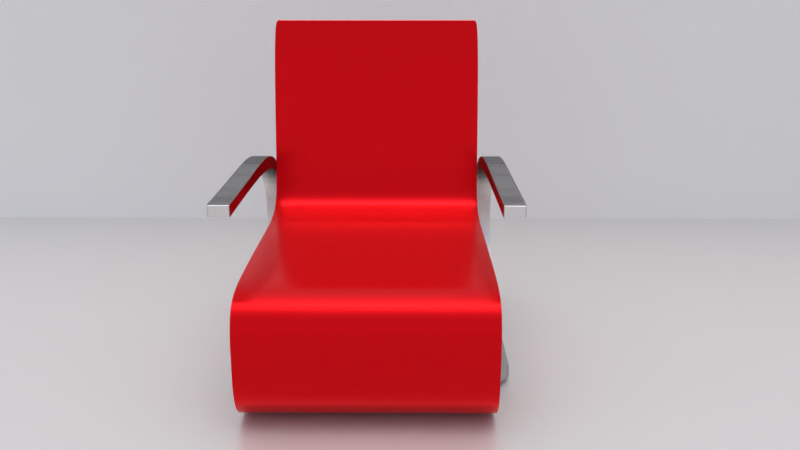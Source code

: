 # Source: chair.blend  (saved by Blender 2.79.0; exported with 4.5.12 LTS)
import bpy
from mathutils import Matrix  # noqa: F401  (used for matrix-valued properties, if any)

bpy.ops.wm.read_factory_settings(use_empty=True)
scene = bpy.context.scene
scene.name = 'Scene'

# ---- collections
col_collection_1 = bpy.data.collections.new('Collection 1'); scene.collection.children.link(col_collection_1)

# ---- materials (node trees are filled in below, after node groups)
mat_bmd_brushedsteel_0011 = bpy.data.materials.new('BMD_BrushedSteel_0011')
mat_bmd_brushedsteel_0011.alpha_threshold = 0.0
mat_bmd_brushedsteel_0011.diffuse_color = (0.4, 0.4, 0.4, 1.0)
mat_bmd_brushedsteel_0011.roughness = 0.5
mat_floor = bpy.data.materials.new('floor')
mat_floor.alpha_threshold = 0.0
mat_floor.roughness = 0.5
mat_material = bpy.data.materials.new('Material')
mat_material.alpha_threshold = 0.0
mat_material.roughness = 0.5
mat_material.line_color = (0.0, 0.0, 0.0, 1.0)
mat_line = bpy.data.materials.new('line')
mat_line.alpha_threshold = 0.0
mat_line.roughness = 0.5

# ---- node groups
ng_bmd_steelshader = bpy.data.node_groups.new('BMD_SteelShader', 'ShaderNodeTree')
_s = ng_bmd_steelshader.interface.new_socket(name='Shader', in_out='OUTPUT', socket_type='NodeSocketShader')
_s = ng_bmd_steelshader.interface.new_socket(name='Color', in_out='INPUT', socket_type='NodeSocketColor')
_s.default_value = (0.8, 0.8, 0.8, 1.0)
_s = ng_bmd_steelshader.interface.new_socket(name='Blend', in_out='INPUT', socket_type='NodeSocketFloat')
_s.default_value = 0.5
_s.min_value = 0.0
_s.max_value = 1.0
_s = ng_bmd_steelshader.interface.new_socket(name='Roughness', in_out='INPUT', socket_type='NodeSocketFloat')
_s.subtype = 'FACTOR'
_s.default_value = 0.2
_s.min_value = 0.0
_s.max_value = 1.0
_s = ng_bmd_steelshader.interface.new_socket(name='Anisotropy', in_out='INPUT', socket_type='NodeSocketFloat')
_s.subtype = 'FACTOR'
_s.default_value = 0.5
_s.min_value = 0.0
_s.max_value = 1.0
_s = ng_bmd_steelshader.interface.new_socket(name='Normal', in_out='INPUT', socket_type='NodeSocketVector')
_s.min_value = -1.0
_s.max_value = 1.0
_s.hide_value = True
_s = ng_bmd_steelshader.interface.new_socket(name='Tangent', in_out='INPUT', socket_type='NodeSocketVector')
_s.min_value = -1.0
_s.max_value = 1.0
_s.hide_value = True
_N = ng_bmd_steelshader.nodes; _L = ng_bmd_steelshader.links
n0 = _N.new('ShaderNodeBsdfAnisotropic'); n0.name = 'Anisotropic BSDF'; n0.location = (257, -131)
n0.distribution = 'BECKMANN'
n0.inputs[2].default_value = 0.5
n0.inputs[3].default_value = 0.5
n1 = _N.new('ShaderNodeBsdfAnisotropic'); n1.name = 'Glossy BSDF'; n1.location = (272, 126)
n1.distribution = 'BECKMANN'
n2 = _N.new('ShaderNodeMix'); n2.name = 'Mix'; n2.location = (35, 78)
n2.data_type = 'RGBA'
n3 = _N.new('ShaderNodeMixShader'); n3.name = 'Mix Shader'; n3.location = (485, 3)
n4 = _N.new('NodeGroupOutput'); n4.name = 'Group Output'; n4.location = (685, 0)
n5 = _N.new('NodeGroupInput'); n5.name = 'Group Input'; n5.location = (-750, -114)
n6 = _N.new('ShaderNodeValToRGB'); n6.name = 'ColorRamp'; n6.location = (-284, 191)
while len(n6.color_ramp.elements) > 1: n6.color_ramp.elements.remove(n6.color_ramp.elements[-1])
n6.color_ramp.elements[0].position = 0.0; n6.color_ramp.elements[0].color = (1.0, 1.0, 1.0, 1.0)
_e = n6.color_ramp.elements.new(1.0); _e.color = (0.0, 0.0, 0.0, 1.0)
n7 = _N.new('ShaderNodeLayerWeight'); n7.name = 'Layer Weight'; n7.location = (-485, 56)
n8 = _N.new('ShaderNodeMath'); n8.name = 'Math'; n8.location = (0, 0)
n8.operation = 'POWER'
n9 = _N.new('ShaderNodeMath'); n9.name = 'Math.001'; n9.location = (0, 0)
n9.operation = 'POWER'
_L.new(n0.outputs[0], n3.inputs[2])
_L.new(n1.outputs[0], n3.inputs[1])
_L.new(n3.outputs[0], n4.inputs[0])
_L.new(n7.outputs[1], n6.inputs[0])
_L.new(n2.outputs[2], n1.inputs[0])
_L.new(n6.outputs[0], n2.inputs[7])
_L.new(n5.outputs[0], n2.inputs[6])
_L.new(n2.outputs[2], n0.inputs[0])
_L.new(n5.outputs[1], n7.inputs[0])
_L.new(n5.outputs[3], n3.inputs[0])
_L.new(n5.outputs[4], n0.inputs[4])
_L.new(n5.outputs[4], n1.inputs[4])
_L.new(n5.outputs[4], n7.inputs[1])
_L.new(n5.outputs[5], n0.inputs[5])
_L.new(n5.outputs[2], n8.inputs[0])
_L.new(n8.outputs[0], n0.inputs[1])
_L.new(n5.outputs[2], n9.inputs[0])
_L.new(n9.outputs[0], n1.inputs[1])
n4.is_active_output = True
ng_bmd_brushedtexture = bpy.data.node_groups.new('BMD_BrushedTexture', 'ShaderNodeTree')
_s = ng_bmd_brushedtexture.interface.new_socket(name='Color', in_out='OUTPUT', socket_type='NodeSocketColor')
_s.default_value = (0.0, 0.0, 0.0, 0.0)
_s = ng_bmd_brushedtexture.interface.new_socket(name='Scale', in_out='INPUT', socket_type='NodeSocketFloat')
_s.default_value = 100.0
_s.min_value = -1000.0
_s.max_value = 1000.0
_s = ng_bmd_brushedtexture.interface.new_socket(name='Detail', in_out='INPUT', socket_type='NodeSocketFloat')
_s.default_value = 2.0
_s.min_value = 0.0
_s.max_value = 16.0
_s = ng_bmd_brushedtexture.interface.new_socket(name='Distortion', in_out='INPUT', socket_type='NodeSocketFloat')
_s.min_value = -1000.0
_s.max_value = 1000.0
_N = ng_bmd_brushedtexture.nodes; _L = ng_bmd_brushedtexture.links
n0 = _N.new('NodeFrame'); n0.name = 'Top/Side Mix Factor'; n0.location = (-214, 533)
n0.label = 'Top/Side Mix Factor'
n0.width = 812
n1 = _N.new('NodeFrame'); n1.name = 'Top Texture'; n1.location = (-220, -110)
n1.label = 'Top Texture'
n1.width = 810
n2 = _N.new('NodeFrame'); n2.name = 'Side Texture'; n2.location = (-220, -527)
n2.label = 'Side Texture'
n2.width = 805
n3 = _N.new('NodeGroupOutput'); n3.name = 'Group Output'; n3.location = (1027, -56)
n4 = _N.new('ShaderNodeMix'); n4.name = 'Mix.001'; n4.location = (777, -29)
n4.data_type = 'RGBA'
n5 = _N.new('ShaderNodeMapping'); n5.name = 'Mapping.003'; n5.location = (33, -30)
n5.vector_type = 'NORMAL'
n5.inputs[2].default_value = (0.0, -1.571, 0.0)
n6 = _N.new('ShaderNodeMapping'); n6.name = 'Mapping.002'; n6.location = (30, -311)
n6.vector_type = 'NORMAL'
n6.inputs[2].default_value = (0.0, 1.571, 0.0)
n7 = _N.new('ShaderNodeTexGradient'); n7.name = 'Gradient Texture.001'; n7.location = (423, -54)
n7.gradient_type = 'QUADRATIC'
n8 = _N.new('ShaderNodeTexGradient'); n8.name = 'Gradient Texture'; n8.location = (414, -391)
n8.gradient_type = 'QUADRATIC'
n9 = _N.new('ShaderNodeMix'); n9.name = 'Mix.002'; n9.location = (642, -197)
n9.data_type = 'RGBA'
n9.blend_type = 'ADD'
n9.inputs[0].default_value = 1.0
n10 = _N.new('ShaderNodeTexNoise'); n10.name = 'Noise Texture'; n10.location = (640, -47)
n11 = _N.new('ShaderNodeMath'); n11.name = 'Math'; n11.location = (381, -205)
n11.operation = 'MULTIPLY'
n11.inputs[1].default_value = 10.0
n12 = _N.new('ShaderNodeMapping'); n12.name = 'Mapping'; n12.location = (30, -30)
n12.inputs[3].default_value = (0.1, 0.1, 100.0)
n13 = _N.new('ShaderNodeTexNoise'); n13.name = 'Noise Texture.001'; n13.location = (635, -30)
n14 = _N.new('ShaderNodeMapping'); n14.name = 'Mapping.001'; n14.location = (30, -50)
n14.inputs[3].default_value = (0.1, 0.1, 100.0)
n15 = _N.new('ShaderNodeTexCoord'); n15.name = 'Texture Coordinate'; n15.location = (-505, -589)
n16 = _N.new('NodeGroupInput'); n16.name = 'Group Input'; n16.location = (-522, -224)
n17 = _N.new('ShaderNodeNewGeometry'); n17.name = 'Geometry'; n17.location = (-515, 145)
n5.parent = n0
n6.parent = n0
n7.parent = n0
n8.parent = n0
n9.parent = n0
n10.parent = n1
n11.parent = n1
n12.parent = n1
n13.parent = n2
n14.parent = n2
_L.new(n17.outputs[1], n12.inputs[0])
_L.new(n12.outputs[0], n10.inputs[0])
_L.new(n14.outputs[0], n13.inputs[0])
_L.new(n15.outputs[0], n14.inputs[0])
_L.new(n10.outputs[0], n4.inputs[7])
_L.new(n4.outputs[2], n3.inputs[0])
_L.new(n6.outputs[0], n8.inputs[0])
_L.new(n17.outputs[1], n6.inputs[0])
_L.new(n13.outputs[0], n4.inputs[6])
_L.new(n17.outputs[1], n5.inputs[0])
_L.new(n5.outputs[0], n7.inputs[0])
_L.new(n8.outputs[1], n9.inputs[7])
_L.new(n7.outputs[1], n9.inputs[6])
_L.new(n9.outputs[2], n4.inputs[0])
_L.new(n16.outputs[0], n13.inputs[2])
_L.new(n16.outputs[0], n11.inputs[0])
_L.new(n11.outputs[0], n10.inputs[2])
_L.new(n16.outputs[1], n10.inputs[3])
_L.new(n16.outputs[1], n13.inputs[3])
_L.new(n16.outputs[2], n10.inputs[8])
_L.new(n16.outputs[2], n13.inputs[8])
n3.is_active_output = True

# ---- material node trees
mat_bmd_brushedsteel_0011.use_nodes = True; mat_bmd_brushedsteel_0011.node_tree.nodes.clear()
_N = mat_bmd_brushedsteel_0011.node_tree.nodes; _L = mat_bmd_brushedsteel_0011.node_tree.links
n0 = _N.new('ShaderNodeGroup'); n0.name = 'Group'; n0.location = (62, 181)
n0.node_tree = ng_bmd_steelshader
n0.inputs[1].default_value = 0.5
n0.inputs[3].default_value = 0.0
n0.inputs[5].default_value = (0.0, 0.0, 0.0)
n1 = _N.new('ShaderNodeMath'); n1.name = 'Math'; n1.location = (-119, 83)
n1.operation = 'MULTIPLY'
n1.inputs[1].default_value = 0.2
n2 = _N.new('ShaderNodeBump'); n2.name = 'Bump'; n2.location = (-122, -71)
n2.inputs[0].default_value = 0.15
n2.inputs[1].default_value = 0.1
n2.inputs[2].default_value = 1.0
n3 = _N.new('ShaderNodeGroup'); n3.name = 'Group.001'; n3.location = (-300, 131)
n3.node_tree = ng_bmd_brushedtexture
n3.inputs[0].default_value = 100.0
n3.inputs[1].default_value = 2.0
n3.inputs[2].default_value = 0.0
n4 = _N.new('ShaderNodeOutputMaterial'); n4.name = 'Material Output'; n4.location = (368, 109)
_L.new(n3.outputs[0], n2.inputs[3])
_L.new(n0.outputs[0], n4.inputs[0])
_L.new(n2.outputs[0], n0.inputs[4])
_L.new(n1.outputs[0], n0.inputs[2])
_L.new(n3.outputs[0], n1.inputs[0])
_L.new(n3.outputs[0], n0.inputs[0])
n4.is_active_output = True
mat_floor.use_nodes = True; mat_floor.node_tree.nodes.clear()
_N = mat_floor.node_tree.nodes; _L = mat_floor.node_tree.links
n0 = _N.new('ShaderNodeOutputMaterial'); n0.name = 'Material Output'; n0.location = (460, 300)
n1 = _N.new('ShaderNodeMixShader'); n1.name = 'Mix Shader'; n1.location = (240, 358)
n2 = _N.new('ShaderNodeBsdfDiffuse'); n2.name = 'Diffuse BSDF'; n2.location = (-143, 363)
n2.inputs[0].default_value = (0.756, 0.756, 0.756, 1.0)
n3 = _N.new('ShaderNodeBsdfAnisotropic'); n3.name = 'Glossy BSDF'; n3.location = (-133, 206)
n3.distribution = 'GGX'
n3.inputs[0].default_value = (0.6334, 0.6334, 0.6334, 1.0)
n3.inputs[1].default_value = 0.3873
_L.new(n2.outputs[0], n1.inputs[1])
_L.new(n1.outputs[0], n0.inputs[0])
_L.new(n3.outputs[0], n1.inputs[2])
n0.is_active_output = True
mat_material.use_nodes = True; mat_material.node_tree.nodes.clear()
_N = mat_material.node_tree.nodes; _L = mat_material.node_tree.links
n0 = _N.new('ShaderNodeOutputMaterial'); n0.name = 'Material Output'; n0.location = (670, 364)
n1 = _N.new('ShaderNodeBsdfToon'); n1.name = 'Toon BSDF'; n1.location = (197, 249)
n1.inputs[0].default_value = (0.8, 0.001386, 0.0, 1.0)
n1.inputs[1].default_value = 0.2
n1.inputs[2].default_value = 1.0
n2 = _N.new('ShaderNodeBsdfPrincipled'); n2.name = 'Principled BSDF'; n2.location = (-156, 394)
n2.width = 241
n2.subsurface_method = 'BURLEY'
n2.inputs[0].default_value = (0.8, 0.0, 0.006874, 1.0)
n2.inputs[1].default_value = 0.5
n2.inputs[2].default_value = 0.2
n2.inputs[3].default_value = 1.45
n2.inputs[9].default_value = (1.0, 1.0, 1.0)
n2.inputs[13].default_value = 0.1833
n2.inputs[15].default_value = 0.3
n2.inputs[18].default_value = 0.1
n2.inputs[24].default_value = 0.04
n3 = _N.new('ShaderNodeMixShader'); n3.name = 'Mix Shader'; n3.location = (387, 352)
n3.inputs[0].default_value = 0.3
_L.new(n2.outputs[0], n3.inputs[1])
_L.new(n1.outputs[0], n3.inputs[2])
_L.new(n3.outputs[0], n0.inputs[0])
n0.is_active_output = True
mat_line.use_nodes = True; mat_line.node_tree.nodes.clear()
_N = mat_line.node_tree.nodes; _L = mat_line.node_tree.links
n0 = _N.new('ShaderNodeOutputMaterial'); n0.name = 'Material Output'; n0.location = (300, 300)
n1 = _N.new('ShaderNodeBsdfDiffuse'); n1.name = 'Diffuse BSDF'; n1.location = (10, 300)
_L.new(n1.outputs[0], n0.inputs[0])
n0.is_active_output = True

# ---- world
world_world = bpy.data.worlds.new('World'); scene.world = world_world
world_world.use_nodes = True; world_world.node_tree.nodes.clear()
_N = world_world.node_tree.nodes; _L = world_world.node_tree.links
n0 = _N.new('ShaderNodeOutputWorld'); n0.name = 'World Output'; n0.location = (300, 300)
n1 = _N.new('ShaderNodeBackground'); n1.name = 'Background'; n1.location = (10, 300)
n1.inputs[1].default_value = 5.0
n2 = _N.new('ShaderNodeTexSky'); n2.name = 'Sky Texture'; n2.location = (-190, 300)
n2.sky_type = 'HOSEK_WILKIE'
n2.turbidity = 10.0
n2.ground_albedo = 0.333
n2.sun_elevation = 1.571
_L.new(n1.outputs[0], n0.inputs[0])
_L.new(n2.outputs[0], n1.inputs[0])
n0.is_active_output = True
world_world.color = (0.05088, 0.05088, 0.05088)
world_world.use_sun_shadow = False
world_world.sun_shadow_jitter_overblur = 0.0
world_world.cycles.sampling_method = 'MANUAL'

# ---- cameras
cam_camera = bpy.data.cameras.new('Camera')
cam_camera.clip_end = 100.0
cam_camera.lens = 35.0
cam_camera.sensor_width = 32.0
cam_camera.sensor_height = 18.0
cam_camera.ortho_scale = 7.314
cam_camera.dof.focus_distance = 0.0

# ---- meshes
me_plane_002 = bpy.data.meshes.new('Plane.002')
me_plane_002.from_pydata([(-1.0, -1.0, 0.0), (1.0, -1.0, 0.0), (-1.0, 1.0, 0.0), (1.0, 1.0, 0.0)], [], [(0, 1, 3, 2)])
me_plane_002.use_remesh_preserve_volume = False
me_plane_002.use_remesh_preserve_attributes = False
me_plane_002.use_mirror_vertex_groups = False
me_plane_002.update()
me_plane_001 = bpy.data.meshes.new('Plane.001')
me_plane_001.from_pydata([(-1.0, -1.0, 0.0), (1.0, -1.0, 0.0), (-1.0, 1.0, 0.0), (1.0, 1.0, 0.0)], [], [(0, 1, 3, 2)])
me_plane_001.use_remesh_preserve_volume = False
me_plane_001.use_remesh_preserve_attributes = False
me_plane_001.use_mirror_vertex_groups = False
me_plane_001.update()
me_cube_002 = bpy.data.meshes.new('Cube.002')
me_cube_002.from_pydata([(-1.149, -2.391, -15.45), (-1.149, -2.391, -13.33), (-1.149, 1.756, -15.45), (-1.149, 1.756, -13.33), (-0.7022, 1.756, -15.45), (-0.7022, 1.756, -13.45), (-0.7022, -2.391, -15.45), (-0.7022, -2.391, -13.45), (-1.983, -2.391, -11.69), (-1.789, -2.391, -10.35), (-1.983, 1.756, -11.69), (-1.789, 1.756, -10.35), (-2.619, -2.391, -0.5249), (-2.342, -2.391, -0.7363), (-2.619, 1.756, -0.5249), (-2.342, 1.756, -0.7363), (-2.509, -2.391, 11.59), (-2.361, -2.391, 10.71), (-2.509, 1.756, 11.59), (-2.361, 1.756, 10.71), (-1.531, -2.391, 21.4), (-1.517, -2.391, 18.24), (-1.531, 1.756, 21.4), (-1.517, 1.756, 18.24), (0.1789, -2.391, 20.9), (0.1208, -2.391, 19.03), (0.1789, 1.756, 20.9), (0.1208, 1.756, 19.03), (1.669, -1.873, 20.77), (1.674, -1.873, 19.15), (1.669, 1.238, 20.77), (1.674, 1.238, 19.15), (-1.149, -2.391, -15.45), (-1.149, -2.391, -13.33), (0.5602, 1.756, -13.61), (0.5602, 1.756, -15.07), (-0.7022, -2.391, -13.45), (-0.7022, -2.391, -15.45), (-1.983, -2.391, -11.69), (-1.789, -2.391, -10.35), (-2.619, -2.391, -0.5249), (-2.342, -2.391, -0.7363), (-2.509, -2.391, 11.59), (-2.361, -2.391, 10.71), (-1.531, -2.391, 21.4), (-1.517, -2.391, 18.24), (0.1789, -2.391, 20.9), (0.1208, -2.391, 19.03), (1.669, -1.873, 20.77), (1.674, -1.873, 19.15), (-1.149, 1.756, -13.33), (0.5602, 1.756, -13.45), (-1.789, 1.756, -10.35), (-2.342, 1.756, -0.7363), (-2.361, 1.756, 10.71), (-1.517, 1.756, 18.24), (0.1208, 1.756, 19.03), (1.674, 1.238, 19.15), (-1.149, 1.756, -15.45), (0.5602, -2.391, -13.45), (-0.7022, 1.756, -13.45), (-0.7022, 1.756, -15.45), (-1.983, 1.756, -11.69), (-2.619, 1.756, -0.5249), (-2.509, 1.756, 11.59), (-1.531, 1.756, 21.4), (0.1789, 1.756, 20.9), (1.669, 1.238, 20.77), (1.671, 1.756, 18.97), (1.671, -2.391, 18.97), (1.666, -2.391, 20.97), (1.666, 1.756, 20.97), (1.666, -2.391, 20.97), (1.671, -2.391, 18.97), (1.666, 1.756, 20.97), (1.671, 1.756, 18.97), (-1.149, -2.391, -15.07), (-1.149, 1.756, -15.07), (0.5602, -2.391, -15.45), (0.5602, 1.756, -13.45), (-0.7022, -2.391, -15.07), (-0.7022, 1.756, -15.07), (-1.959, -2.391, -11.43), (-1.959, 1.756, -11.43), (-2.588, -2.391, -0.5658), (-2.588, 1.756, -0.5658), (-2.48, -2.391, 11.42), (-2.48, 1.756, 11.42), (-1.528, -2.391, 21.01), (-1.528, 1.756, 21.01), (0.1676, -2.391, 20.54), (0.1676, 1.756, 20.54), (1.67, -1.873, 20.45), (1.67, 1.238, 20.45), (1.67, -1.873, 20.45), (0.5602, -2.391, -13.61), (0.5602, -2.391, -15.07), (1.67, 1.238, 20.45), (1.667, -2.391, 20.58), (1.667, 1.756, 20.58), (-1.149, -2.391, -13.49), (-1.798, -2.391, -10.46), (-2.355, -2.391, -0.7193), (-2.373, -2.391, 10.78), (-1.518, -2.391, 18.4), (0.1254, -2.391, 19.18), (1.674, -1.873, 19.28), (1.67, 1.756, 19.13), (-1.149, 1.756, -13.49), (0.5602, 1.756, -15.45), (0.5602, -2.391, -15.45), (-0.7022, -2.391, -13.61), (-0.7022, 1.756, -13.61), (-1.798, 1.756, -10.46), (-2.355, 1.756, -0.7193), (-2.373, 1.756, 10.78), (-1.518, 1.756, 18.4), (0.1254, 1.756, 19.18), (1.674, 1.238, 19.28), (1.674, -1.873, 19.28), (0.5602, -2.391, -13.45), (0.5602, 1.756, -15.45), (1.674, 1.238, 19.28), (1.67, -2.391, 19.13), (1.031, -2.624, -13.45), (0.7875, -2.391, -15.45), (1.031, -2.624, -15.45), (0.7875, -2.391, -13.45), (0.7875, -2.391, -13.45), (0.7875, -2.391, -15.45), (1.031, -2.624, -15.45), (1.031, -2.624, -13.45), (0.7875, -2.391, -15.07), (1.031, -2.624, -15.07), (0.7875, -2.391, -13.61), (1.031, -2.624, -13.61), (1.627, -2.391, 18.97), (1.624, 1.756, 20.96), (1.627, 1.756, 18.97), (1.624, -2.391, 20.96), (1.624, -2.391, 20.96), (1.627, -2.391, 18.97), (1.624, 1.756, 20.96), (1.627, 1.756, 18.97), (1.625, 1.756, 20.58), (1.625, -2.391, 20.58), (1.627, 1.756, 19.13), (1.627, -2.391, 19.13), (0.6981, -2.391, -13.61), (0.6981, -2.391, -15.07), (0.7337, 1.118, -15.45), (0.6981, -2.391, -15.45), (0.6981, -2.391, -13.45), (0.7337, 1.118, -15.45), (0.7337, 1.118, -15.07), (0.6981, -2.391, -15.45), (0.7337, 1.118, -13.45), (0.6981, -2.391, -13.45), (0.7337, 1.118, -13.45), (0.7337, 1.118, -13.61), (0.7875, -2.391, -13.61), (0.7875, -2.391, -15.07), (1.031, -2.624, -15.45), (0.7875, -2.391, -15.45), (0.7875, -2.391, -13.45), (1.031, -2.624, -15.45), (1.031, -2.624, -13.61), (1.031, -2.624, -15.07), (1.031, -2.624, -13.45), (0.7875, -2.391, -13.45), (0.7875, -2.391, -15.45), (1.031, -2.624, -13.45), (0.6829, 1.756, -15.45), (0.6829, -2.391, -13.45), (0.6829, -2.391, -15.45), (0.6829, 1.756, -15.45), (0.6829, -2.391, -15.07), (0.6829, -2.391, -13.61), (0.6829, 1.756, -13.45), (0.6829, -2.391, -15.45), (0.6829, -2.391, -13.45), (0.6829, 1.756, -13.45), (0.6829, 1.756, -15.07), (0.6829, 1.756, -13.61)], [], [(32, 0, 8, 38), (181, 51, 59, 180), (111, 7, 1, 100), (36, 33, 1, 7), (59, 36, 7, 120), (32, 37, 6, 0), (95, 120, 7, 111), (108, 3, 5, 112), (52, 11, 15, 53), (77, 2, 10, 83), (100, 1, 9, 101), (50, 3, 11, 52), (102, 13, 17, 103), (38, 8, 12, 40), (83, 10, 14, 85), (101, 9, 13, 102), (54, 19, 23, 55), (53, 15, 19, 54), (40, 12, 16, 42), (85, 14, 18, 87), (89, 22, 26, 91), (42, 16, 20, 44), (87, 18, 22, 89), (103, 17, 21, 104), (75, 68, 31, 57), (104, 21, 25, 105), (55, 23, 27, 56), (44, 20, 24, 46), (122, 57, 31, 118), (72, 70, 28, 48), (99, 71, 30, 93), (123, 69, 29, 106), (74, 72, 48, 67), (106, 29, 49, 119), (65, 44, 46, 66), (21, 45, 47, 25), (69, 73, 49, 29), (64, 42, 44, 65), (63, 40, 42, 64), (13, 41, 43, 17), (17, 43, 45, 21), (62, 38, 40, 63), (1, 33, 39, 9), (9, 39, 41, 13), (58, 61, 37, 32), (51, 60, 36, 59), (60, 50, 33, 36), (176, 177, 95, 96), (37, 110, 78, 6), (58, 32, 38, 62), (2, 58, 62, 10), (178, 79, 51, 181), (180, 59, 120, 173), (5, 3, 50, 60), (79, 5, 60, 51), (2, 4, 61, 58), (10, 62, 63, 14), (14, 63, 64, 18), (18, 64, 65, 22), (22, 65, 66, 26), (71, 74, 67, 30), (119, 49, 57, 122), (45, 55, 56, 47), (73, 75, 57, 49), (41, 53, 54, 43), (43, 54, 55, 45), (33, 50, 52, 39), (39, 52, 53, 41), (141, 143, 75, 73), (137, 142, 74, 71), (136, 141, 73, 69), (142, 140, 72, 74), (147, 136, 69, 123), (144, 137, 71, 99), (140, 139, 70, 72), (143, 138, 68, 75), (146, 144, 99, 107), (139, 145, 98, 70), (48, 94, 97, 67), (179, 176, 96, 78), (28, 92, 94, 48), (70, 98, 92, 28), (107, 99, 93, 118), (67, 97, 93, 30), (20, 88, 90, 24), (16, 86, 88, 20), (115, 87, 89, 116), (116, 89, 91, 117), (114, 85, 87, 115), (8, 82, 84, 12), (113, 83, 85, 114), (12, 84, 86, 16), (0, 76, 82, 8), (108, 77, 83, 113), (2, 77, 81, 4), (78, 96, 80, 6), (6, 80, 76, 0), (3, 108, 113, 11), (11, 113, 114, 15), (15, 114, 115, 19), (23, 116, 117, 27), (19, 115, 116, 23), (68, 107, 118, 31), (138, 146, 107, 68), (145, 147, 123, 98), (94, 119, 122, 97), (4, 121, 109, 61), (174, 151, 155, 179), (92, 106, 119, 94), (98, 123, 106, 92), (97, 122, 118, 93), (88, 104, 105, 90), (86, 103, 104, 88), (82, 101, 102, 84), (84, 102, 103, 86), (76, 100, 101, 82), (77, 108, 112, 81), (96, 95, 111, 80), (80, 111, 100, 76), (81, 112, 34, 35), (61, 109, 110, 37), (167, 166, 135, 133), (124, 171, 168, 131), (165, 167, 133, 126), (125, 132, 161, 170), (134, 127, 164, 160), (165, 126, 130, 162), (162, 130, 129, 163), (128, 169, 164, 127), (151, 163, 170, 155), (150, 162, 163, 151), (163, 129, 125, 170), (166, 171, 124, 135), (90, 105, 147, 145), (27, 117, 146, 138), (24, 90, 145, 139), (117, 91, 144, 146), (56, 27, 138, 143), (46, 24, 139, 140), (91, 26, 137, 144), (105, 25, 136, 147), (66, 46, 140, 142), (25, 47, 141, 136), (26, 66, 142, 137), (47, 56, 143, 141), (112, 5, 79, 34), (177, 173, 120, 95), (4, 81, 35, 121), (171, 156, 158, 168), (170, 161, 149, 155), (168, 158, 157, 169), (169, 157, 152, 164), (172, 182, 154, 153), (183, 178, 156, 159), (131, 168, 169, 128), (132, 134, 160, 161), (159, 156, 171, 166), (153, 165, 162, 150), (153, 154, 167, 165), (133, 135, 124, 131, 128, 127, 134, 132, 125, 129, 130, 126), (161, 160, 148, 149), (160, 164, 152, 148), (182, 183, 159, 154), (175, 150, 151, 174), (172, 153, 150, 175), (154, 159, 166, 167), (34, 79, 178, 183), (110, 174, 179, 78), (109, 175, 174, 110), (121, 172, 175, 109), (121, 35, 182, 172), (35, 34, 183, 182), (149, 148, 177, 176), (155, 149, 176, 179), (156, 178, 181, 158), (158, 181, 180, 157), (148, 152, 173, 177), (157, 180, 173, 152)])
me_cube_002.materials.append(mat_bmd_brushedsteel_0011)
me_cube_002.use_remesh_preserve_volume = False
me_cube_002.use_remesh_preserve_attributes = False
me_cube_002.use_mirror_vertex_groups = False
me_cube_002.update()
me_plane = bpy.data.meshes.new('Plane')
me_plane.from_pydata([(-1.0, -1.0, 0.0), (1.0, -1.0, 0.0), (-1.0, 1.0, 0.0), (1.0, 1.0, 0.0)], [], [(0, 1, 3, 2)])
me_plane.materials.append(mat_floor)
me_plane.use_remesh_preserve_volume = False
me_plane.use_remesh_preserve_attributes = False
me_plane.use_mirror_vertex_groups = False
me_plane.update()
me_cube_001 = bpy.data.meshes.new('Cube.001')
me_cube_001.from_pydata([(-1.149, -2.391, -15.45), (-1.149, -2.391, -13.33), (-1.149, 1.756, -15.45), (-1.149, 1.756, -13.33), (1.055, 1.721, -15.45), (1.055, 1.721, -13.45), (0.8509, 1.756, -15.45), (0.8509, 1.756, -13.45), (-0.7022, 1.756, -15.45), (-0.7022, 1.756, -13.45), (-0.7022, -2.391, -15.45), (-0.7022, -2.391, -13.45), (-1.983, -2.391, -11.69), (-1.789, -2.391, -10.35), (-1.983, 1.756, -11.69), (-1.789, 1.756, -10.35), (-2.619, -2.391, -0.5249), (-2.342, -2.391, -0.7363), (-2.619, 1.756, -0.5249), (-2.342, 1.756, -0.7363), (-2.509, -2.391, 11.59), (-2.361, -2.391, 10.71), (-2.509, 1.756, 11.59), (-2.361, 1.756, 10.71), (-1.531, -2.391, 21.4), (-1.517, -2.391, 18.24), (-1.531, 1.756, 21.4), (-1.517, 1.756, 18.24), (0.1789, -2.391, 20.9), (0.1208, -2.391, 19.03), (0.1789, 1.756, 20.9), (0.1208, 1.756, 19.03), (1.669, -1.873, 20.77), (1.674, -1.873, 19.15), (1.669, 1.238, 20.77), (1.674, 1.238, 19.15), (-1.149, -2.391, -15.45), (-1.149, -2.391, -13.33), (1.055, 1.721, -15.45), (1.055, 1.721, -13.45), (-0.7022, -2.391, -13.45), (-0.7022, -2.391, -15.45), (-1.983, -2.391, -11.69), (-1.789, -2.391, -10.35), (-2.619, -2.391, -0.5249), (-2.342, -2.391, -0.7363), (-2.509, -2.391, 11.59), (-2.361, -2.391, 10.71), (-1.531, -2.391, 21.4), (-1.517, -2.391, 18.24), (0.1789, -2.391, 20.9), (0.1208, -2.391, 19.03), (1.669, -1.873, 20.77), (1.674, -1.873, 19.15), (-1.149, 1.756, -13.33), (0.8509, 1.756, -15.45), (-1.789, 1.756, -10.35), (-2.342, 1.756, -0.7363), (-2.361, 1.756, 10.71), (-1.517, 1.756, 18.24), (0.1208, 1.756, 19.03), (1.674, 1.238, 19.15), (-1.149, 1.756, -15.45), (0.8509, 1.756, -13.45), (-0.7022, 1.756, -13.45), (-0.7022, 1.756, -15.45), (-1.983, 1.756, -11.69), (-2.619, 1.756, -0.5249), (-2.509, 1.756, 11.59), (-1.531, 1.756, 21.4), (0.1789, 1.756, 20.9), (1.669, 1.238, 20.77), (1.671, 1.756, 18.97), (1.671, -2.391, 18.97), (1.666, -2.391, 20.97), (1.666, 1.756, 20.97), (1.666, -2.391, 20.97), (1.671, -2.391, 18.97), (1.666, 1.756, 20.97), (1.671, 1.756, 18.97), (-1.149, -2.391, -15.07), (-1.149, 1.756, -15.07), (0.8509, 1.756, -15.07), (1.055, 1.721, -15.07), (-0.7022, -2.391, -15.07), (-0.7022, 1.756, -15.07), (-1.959, -2.391, -11.43), (-1.959, 1.756, -11.43), (-2.588, -2.391, -0.5658), (-2.588, 1.756, -0.5658), (-2.48, -2.391, 11.42), (-2.48, 1.756, 11.42), (-1.528, -2.391, 21.01), (-1.528, 1.756, 21.01), (0.1676, -2.391, 20.54), (0.1676, 1.756, 20.54), (1.67, -1.873, 20.45), (1.67, 1.238, 20.45), (1.67, -1.873, 20.45), (1.055, 1.721, -15.07), (0.8509, 1.756, -15.07), (1.67, 1.238, 20.45), (1.667, -2.391, 20.58), (1.667, 1.756, 20.58), (-1.149, -2.391, -13.49), (-1.798, -2.391, -10.46), (-2.355, -2.391, -0.7193), (-2.373, -2.391, 10.78), (-1.518, -2.391, 18.4), (0.1254, -2.391, 19.18), (1.674, -1.873, 19.28), (1.67, 1.756, 19.13), (-1.149, 1.756, -13.49), (0.8509, 1.756, -13.61), (1.055, 1.721, -13.61), (-0.7022, -2.391, -13.61), (-0.7022, 1.756, -13.61), (-1.798, 1.756, -10.46), (-2.355, 1.756, -0.7193), (-2.373, 1.756, 10.78), (-1.518, 1.756, 18.4), (0.1254, 1.756, 19.18), (1.674, 1.238, 19.28), (1.674, -1.873, 19.28), (1.055, 1.721, -13.61), (0.8509, 1.756, -13.61), (1.674, 1.238, 19.28), (1.67, -2.391, 19.13), (0.7875, 1.756, -13.45), (0.7875, -2.391, -15.45), (0.7875, 1.756, -15.45), (0.7875, -2.391, -13.45), (0.7875, -2.391, -13.45), (0.7875, -2.391, -15.45), (0.7875, 1.756, -15.45), (0.7875, 1.756, -13.45), (0.7875, -2.391, -15.07), (0.7875, 1.756, -15.07), (0.7875, -2.391, -13.61), (0.7875, 1.756, -13.61), (1.627, -2.391, 18.97), (1.624, 1.756, 20.96), (1.627, 1.756, 18.97), (1.624, -2.391, 20.96), (1.624, -2.391, 20.96), (1.627, -2.391, 18.97), (1.624, 1.756, 20.96), (1.627, 1.756, 18.97), (1.625, 1.756, 20.58), (1.625, -2.391, 20.58), (1.627, 1.756, 19.13), (1.627, -2.391, 19.13), (0.8481, 1.756, -13.45), (1.043, 1.538, -15.45), (1.043, 1.538, -13.45), (0.8481, 1.756, -13.45), (0.8481, 1.756, -15.07), (0.8481, 1.756, -13.61), (0.8481, 1.756, -15.45), (1.043, 1.538, -13.45), (1.043, 1.538, -15.45), (0.8481, 1.756, -15.45), (1.043, 1.538, -15.07), (1.043, 1.538, -13.61), (0.7958, 1.756, -15.45), (0.8226, -1.853, -13.45), (0.8226, -1.853, -15.45), (0.7958, 1.756, -15.45), (0.8226, -1.853, -15.07), (0.8226, -1.853, -13.61), (0.7958, 1.756, -13.45), (0.8226, -1.853, -15.45), (0.8226, -1.853, -13.45), (0.7958, 1.756, -13.45), (0.7958, 1.756, -15.07), (0.7958, 1.756, -13.61), (0.6829, 1.756, -15.45), (0.6829, -2.391, -13.45), (0.6829, -2.391, -15.45), (0.6829, 1.756, -15.45), (0.6829, -2.391, -15.07), (0.6829, -2.391, -13.61), (0.6829, 1.756, -13.45), (0.6829, -2.391, -15.45), (0.6829, -2.391, -13.45), (0.6829, 1.756, -13.45), (0.6829, 1.756, -15.07), (0.6829, 1.756, -13.61)], [], [(36, 0, 12, 42), (157, 152, 7, 113), (124, 39, 5, 114), (115, 11, 1, 104), (160, 38, 4, 153), (40, 37, 1, 11), (184, 40, 11, 177), (36, 41, 10, 0), (181, 177, 11, 115), (112, 3, 9, 116), (56, 15, 19, 57), (81, 2, 14, 87), (104, 1, 13, 105), (54, 3, 15, 56), (106, 17, 21, 107), (42, 12, 16, 44), (87, 14, 18, 89), (105, 13, 17, 106), (58, 23, 27, 59), (57, 19, 23, 58), (44, 16, 20, 46), (89, 18, 22, 91), (93, 26, 30, 95), (46, 20, 24, 48), (91, 22, 26, 93), (107, 21, 25, 108), (79, 72, 35, 61), (108, 25, 29, 109), (59, 27, 31, 60), (48, 24, 28, 50), (126, 61, 35, 122), (76, 74, 32, 52), (103, 75, 34, 97), (127, 73, 33, 110), (78, 76, 52, 71), (110, 33, 53, 123), (69, 48, 50, 70), (25, 49, 51, 29), (73, 77, 53, 33), (68, 46, 48, 69), (67, 44, 46, 68), (17, 45, 47, 21), (21, 47, 49, 25), (66, 42, 44, 67), (1, 37, 43, 13), (13, 43, 45, 17), (62, 65, 41, 36), (185, 64, 40, 184), (64, 54, 37, 40), (161, 55, 38, 160), (125, 63, 39, 124), (62, 36, 42, 66), (2, 62, 66, 14), (113, 7, 63, 125), (158, 6, 55, 161), (9, 3, 54, 64), (182, 9, 64, 185), (2, 8, 65, 62), (14, 66, 67, 18), (18, 67, 68, 22), (22, 68, 69, 26), (26, 69, 70, 30), (75, 78, 71, 34), (123, 53, 61, 126), (49, 59, 60, 51), (77, 79, 61, 53), (45, 57, 58, 47), (47, 58, 59, 49), (37, 54, 56, 43), (43, 56, 57, 45), (145, 147, 79, 77), (141, 146, 78, 75), (140, 145, 77, 73), (146, 144, 76, 78), (151, 140, 73, 127), (148, 141, 75, 103), (144, 143, 74, 76), (147, 142, 72, 79), (150, 148, 103, 111), (143, 149, 102, 74), (52, 98, 101, 71), (6, 82, 100, 55), (55, 100, 99, 38), (32, 96, 98, 52), (74, 102, 96, 32), (111, 103, 97, 122), (71, 101, 97, 34), (24, 92, 94, 28), (20, 90, 92, 24), (119, 91, 93, 120), (120, 93, 95, 121), (118, 89, 91, 119), (12, 86, 88, 16), (117, 87, 89, 118), (16, 88, 90, 20), (0, 80, 86, 12), (112, 81, 87, 117), (2, 81, 85, 8), (183, 180, 84, 10), (10, 84, 80, 0), (38, 99, 83, 4), (158, 156, 82, 6), (3, 112, 117, 15), (15, 117, 118, 19), (19, 118, 119, 23), (27, 120, 121, 31), (23, 119, 120, 27), (72, 111, 122, 35), (142, 150, 111, 72), (149, 151, 127, 102), (98, 123, 126, 101), (82, 113, 125, 100), (100, 125, 124, 99), (96, 110, 123, 98), (102, 127, 110, 96), (101, 126, 122, 97), (92, 108, 109, 94), (90, 107, 108, 92), (86, 105, 106, 88), (88, 106, 107, 90), (80, 104, 105, 86), (81, 112, 116, 85), (180, 181, 115, 84), (84, 115, 104, 80), (99, 124, 114, 83), (156, 157, 113, 82), (186, 187, 139, 137), (168, 169, 138, 136), (176, 186, 137, 130), (171, 168, 136, 129), (170, 128, 135, 173), (176, 130, 134, 179), (179, 134, 133, 178), (173, 135, 132, 172), (169, 165, 131, 138), (172, 132, 131, 165), (178, 133, 129, 183), (187, 182, 128, 139), (94, 109, 151, 149), (31, 121, 150, 142), (28, 94, 149, 143), (121, 95, 148, 150), (60, 31, 142, 147), (50, 28, 143, 144), (95, 30, 141, 148), (109, 29, 140, 151), (70, 50, 144, 146), (29, 51, 145, 140), (30, 70, 146, 141), (51, 60, 147, 145), (39, 154, 159, 5), (114, 5, 159, 163), (63, 155, 154, 39), (7, 152, 155, 63), (4, 83, 162, 153), (83, 114, 163, 162), (174, 175, 157, 156), (164, 174, 156, 158), (164, 158, 161, 167), (167, 161, 160, 166), (166, 160, 153, 171), (175, 170, 152, 157), (139, 128, 170, 175), (133, 166, 171, 129), (134, 167, 166, 133), (130, 164, 167, 134), (130, 137, 174, 164), (137, 139, 175, 174), (154, 172, 165, 159), (163, 159, 165, 169), (155, 173, 172, 154), (152, 170, 173, 155), (153, 162, 168, 171), (162, 163, 169, 168), (116, 9, 182, 187), (41, 178, 183, 10), (65, 179, 178, 41), (8, 176, 179, 65), (8, 85, 186, 176), (85, 116, 187, 186), (136, 138, 181, 180), (129, 136, 180, 183), (128, 182, 185, 135), (135, 185, 184, 132), (138, 131, 177, 181), (132, 184, 177, 131)])
me_cube_001.materials.append(mat_bmd_brushedsteel_0011)
me_cube_001.use_remesh_preserve_volume = False
me_cube_001.use_remesh_preserve_attributes = False
me_cube_001.use_mirror_vertex_groups = False
me_cube_001.update()
me_cube = bpy.data.meshes.new('Cube')
me_cube.from_pydata([(1.147, 0.9999, -15.62), (1.147, -1.0, -15.62), (-0.6672, -1.0, -10.16), (-0.6672, 0.9999, -10.16), (1.147, 0.9999, -12.25), (1.147, -1.0, -12.25), (-0.5798, -1.0, -10.38), (-0.5798, 0.9999, -10.38), (-0.6672, 0.9999, -10.16), (-0.6672, -1.0, -10.16), (-0.5798, 0.9999, -10.38), (-0.5798, -1.0, -10.38), (1.147, -0.955, -15.62), (-0.6672, -0.955, -10.16), (1.147, -0.955, -12.25), (-0.5798, -0.955, -10.38), (-0.5798, -0.955, -10.38), (-0.6672, -0.955, -10.16), (-0.6672, 0.9554, -10.16), (-0.5798, 0.9554, -10.38), (-0.6672, 0.9554, -10.16), (1.147, 0.9554, -15.62), (1.147, 0.9554, -12.25), (-0.5798, 0.9554, -10.38), (0.89, 0.9999, -15.62), (0.89, -1.0, -15.62), (0.89, 0.9999, -13.62), (0.89, -1.0, -13.62), (0.89, -0.955, -15.62), (0.89, -0.955, -13.62), (0.89, 0.9554, -13.62), (0.89, 0.9554, -15.62), (1.325, 0.9999, -11.94), (1.325, -1.0, -11.94), (1.224, 0.9999, -9.487), (1.224, -1.0, -9.487), (1.325, -0.955, -11.94), (1.224, -0.955, -9.487), (1.325, 0.9554, -11.94), (1.224, 0.9554, -9.487), (1.323, 0.9999, -5.828), (1.323, -1.0, -5.828), (1.2, 0.9999, -5.869), (1.2, -1.0, -5.869), (1.323, -0.955, -5.828), (1.2, -0.955, -5.869), (1.323, 0.9554, -5.828), (1.2, 0.9554, -5.869), (1.317, 0.9999, 1.785), (1.317, -1.0, 1.785), (1.154, 0.9999, -1.436), (1.154, -1.0, -1.436), (1.317, -0.955, 1.785), (1.154, -0.955, -1.436), (1.317, 0.9554, 1.785), (1.154, 0.9554, -1.436), (0.8886, 0.9999, 2.243), (0.8886, -1.0, 2.243), (0.8772, 0.9999, -0.7005), (0.8772, -1.0, -0.7005), (0.8886, -0.955, 2.243), (0.8772, -0.955, -0.7005), (0.8886, 0.9554, 2.243), (0.8772, 0.9554, -0.7005), (-0.2265, 0.9999, 2.079), (-0.2265, -1.0, 2.079), (-0.2285, 0.9999, -0.5071), (-0.2285, -1.0, -0.5071), (-0.2265, -0.955, 2.079), (-0.2285, -0.955, -0.5071), (-0.2265, 0.9554, 2.079), (-0.2285, 0.9554, -0.5071), (-0.5052, 0.9999, 3.862), (-0.5052, -1.0, 3.862), (-0.6137, 0.9999, 2.137), (-0.6137, -1.0, 2.137), (-0.5052, -0.955, 3.862), (-0.6137, -0.955, 2.137), (-0.5052, 0.9554, 3.862), (-0.6137, 0.9554, 2.137), (-0.5963, 0.9999, 10.29), (-0.5963, -1.0, 10.29), (-0.7518, 0.9999, 10.48), (-0.7518, -1.0, 10.48), (-0.5963, -0.955, 10.29), (-0.7518, -0.955, 10.48), (-0.5963, 0.9554, 10.29), (-0.7518, 0.9554, 10.48), (-0.7394, 0.9999, 32.79), (-0.7394, -1.0, 32.79), (-0.8593, 0.9999, 32.79), (-0.8593, -1.0, 32.79), (-0.7394, -0.955, 32.79), (-0.8593, -0.955, 32.79), (-0.7394, 0.9554, 32.79), (-0.8593, 0.9554, 32.79), (1.147, 0.9999, -12.25), (1.147, -1.0, -12.25), (-0.5798, -1.0, -10.38), (-0.5798, 0.9999, -10.38), (-0.5798, 0.9999, -10.38), (-0.5798, -1.0, -10.38), (-0.5798, -0.955, -10.38), (-0.5798, 0.9554, -10.38), (0.89, -1.0, -13.62), (0.89, 0.9999, -13.62), (1.224, 0.9999, -9.487), (1.224, -1.0, -9.487), (1.2, 0.9999, -5.869), (1.2, -1.0, -5.869), (1.154, 0.9999, -1.436), (1.154, -1.0, -1.436), (0.8772, 0.9999, -0.7005), (0.8772, -1.0, -0.7005), (-0.2285, 0.9999, -0.5071), (-0.2285, -1.0, -0.5071), (-0.6137, 0.9999, 2.137), (-0.6137, -1.0, 2.137), (-0.7518, 0.9999, 10.48), (-0.7518, -1.0, 10.48), (-0.8593, 0.9999, 32.79), (-0.8593, -1.0, 32.79), (-0.8593, -0.955, 32.79), (-0.8593, 0.9554, 32.79), (-0.6672, -1.0, -10.16), (-0.6672, -0.955, -10.16), (-0.6672, 0.9554, -10.16), (0.89, -1.0, -15.62), (-0.7394, -0.955, 32.79), (-0.7394, 0.9554, 32.79), (1.147, 0.9999, -15.62), (1.147, -1.0, -15.62), (-0.6672, -1.0, -10.16), (-0.6672, 0.9999, -10.16), (-0.6672, 0.9999, -10.16), (0.89, 0.9999, -15.62), (1.325, 0.9999, -11.94), (1.325, -1.0, -11.94), (1.323, 0.9999, -5.828), (1.323, -1.0, -5.828), (1.317, 0.9999, 1.785), (1.317, -1.0, 1.785), (0.8886, 0.9999, 2.243), (0.8886, -1.0, 2.243), (-0.2265, 0.9999, 2.079), (-0.2265, -1.0, 2.079), (-0.5052, 0.9999, 3.862), (-0.5052, -1.0, 3.862), (-0.5963, 0.9999, 10.29), (-0.5963, -1.0, 10.29), (-0.7394, 0.9999, 32.79), (-0.7394, -1.0, 32.79), (-0.1501, 0.9554, 2.09), (-0.1501, 0.9999, 2.09), (-0.1527, -0.955, -0.4947), (-0.1527, 0.9554, -0.4947), (-0.1527, -1.0, -0.4947), (-0.1527, 0.9999, -0.4947), (-0.1501, -0.955, 2.09), (-0.1501, -1.0, 2.09), (-0.1527, -1.0, -0.4947), (-0.1527, 0.9999, -0.4947), (-0.1501, 0.9999, 2.09), (-0.1501, -1.0, 2.09), (-0.3976, -0.955, 2.658), (-0.3976, 0.9554, 2.658), (-0.3976, -1.0, 2.658), (-0.4298, -1.0, 0.0467), (-0.3976, 0.9999, 2.658), (-0.4298, -0.955, 0.0467), (-0.4298, 0.9554, 0.04671), (-0.4298, 0.9999, 0.04671), (-0.4298, 0.9999, 0.04671), (-0.4298, -1.0, 0.0467), (-0.3976, 0.9999, 2.658), (-0.3976, -1.0, 2.658), (-0.4382, 0.9554, 3.048), (-0.4382, -1.0, 3.048), (-0.4382, 0.9999, 3.048), (-0.4776, -0.955, 0.2308), (-0.4776, 0.9999, 0.2308), (-0.4776, 0.9999, 0.2308), (-0.4776, -1.0, 0.2308), (-0.4382, 0.9999, 3.048), (-0.4382, -1.0, 3.048), (-0.4382, -0.955, 3.048), (-0.4776, -1.0, 0.2308), (-0.4776, 0.9554, 0.2308), (-0.5963, 0.9999, 10.29), (-0.7518, 0.9999, 10.48), (-0.7518, 0.9554, 10.48), (-0.5963, 0.9554, 10.29), (-0.5963, -0.955, 10.29), (-0.5963, -1.0, 10.29), (-0.7518, -1.0, 10.48), (-0.7518, -0.955, 10.48), (-0.7518, -1.0, 10.48), (-0.7518, 0.9999, 10.48), (-0.5963, 0.9999, 10.29), (-0.5963, -1.0, 10.29), (-0.5517, 0.9999, 5.861), (-0.5517, -0.955, 5.861), (-0.7073, -1.0, 5.196), (-0.7073, 0.9999, 5.196), (-0.7073, 0.9554, 5.196), (-0.5517, 0.9554, 5.861), (-0.5517, -1.0, 5.861), (-0.7073, -0.955, 5.196), (-0.7073, -1.0, 5.196), (-0.7073, 0.9999, 5.196), (-0.5517, 0.9999, 5.861), (-0.5517, -1.0, 5.861), (0.717, 0.9999, -15.62), (0.717, -1.0, -15.62), (0.717, 0.9999, -13.62), (0.717, -1.0, -13.62), (0.717, -0.955, -15.62), (0.717, 0.9554, -15.62), (0.717, -0.955, -13.62), (0.717, 0.9554, -13.62), (0.717, -1.0, -13.62), (0.717, 0.9999, -13.62), (0.717, -1.0, -15.62), (0.717, 0.9999, -15.62), (-0.2921, 0.9999, -15.23), (-0.2921, -1.0, -15.23), (-0.2921, 0.9999, -13.23), (-0.2921, -1.0, -13.23), (-0.2921, -0.955, -15.23), (-0.2921, 0.9554, -15.23), (-0.2921, -1.0, -13.23), (-0.2921, 0.9999, -13.23), (-0.2921, -1.0, -15.23), (-0.2921, 0.9999, -15.23), (-0.2921, -0.955, -13.23), (-0.2921, 0.9554, -13.23), (-0.3917, 0.9999, -14.53), (-0.3917, -1.0, -14.53), (-0.3809, 0.9999, -12.41), (-0.3809, -1.0, -12.41), (-0.3917, -0.955, -14.53), (-0.3917, 0.9554, -14.53), (-0.3809, -1.0, -12.41), (-0.3809, 0.9999, -12.41), (-0.3917, -1.0, -14.53), (-0.3917, 0.9999, -14.53), (-0.3809, -0.955, -12.41), (-0.3809, 0.9554, -12.41), (1.147, 0.8943, -15.62), (1.147, -0.8939, -15.62), (1.147, 0.8943, -12.25), (1.147, -0.8939, -12.25), (-0.5798, 0.8943, -10.38), (-0.5798, -0.8939, -10.38), (-0.6672, -0.8939, -10.16), (-0.6672, 0.8943, -10.16), (-0.5798, -0.8939, -10.38), (-0.5798, 0.8943, -10.38), (-0.6672, -0.8939, -10.16), (-0.6672, 0.8943, -10.16), (0.89, 0.8943, -13.62), (0.89, -0.8939, -13.62), (0.89, -0.8939, -15.62), (0.89, 0.8943, -15.62), (1.325, 0.8943, -11.94), (1.325, -0.8939, -11.94), (1.224, 0.8943, -9.487), (1.224, -0.8939, -9.487), (1.323, 0.8943, -5.828), (1.323, -0.8939, -5.828), (1.2, 0.8943, -5.869), (1.2, -0.8939, -5.869), (1.317, 0.8943, 1.785), (1.317, -0.8939, 1.785), (1.154, 0.8943, -1.436), (1.154, -0.8939, -1.436), (0.8886, 0.8943, 2.243), (0.8886, -0.8939, 2.243), (0.8772, 0.8943, -0.7005), (0.8772, -0.8939, -0.7005), (-0.2265, 0.8943, 2.079), (-0.2265, -0.8939, 2.079), (-0.2285, 0.8943, -0.5071), (-0.2285, -0.8939, -0.5071), (-0.5052, 0.8943, 3.862), (-0.5052, -0.8939, 3.862), (-0.6137, 0.8943, 2.137), (-0.6137, -0.8939, 2.137), (-0.5963, 0.8943, 10.29), (-0.5963, -0.8939, 10.29), (-0.7518, 0.8943, 10.48), (-0.7518, -0.8939, 10.48), (-0.7394, 0.8943, 32.79), (-0.7394, -0.8939, 32.79), (-0.8593, 0.8943, 32.79), (-0.8593, -0.8939, 32.79), (-0.8593, 0.8943, 32.79), (-0.8593, -0.8939, 32.79), (-0.5798, -0.8939, -10.38), (-0.5798, 0.8943, -10.38), (-0.6672, -0.8939, -10.16), (-0.6672, 0.8943, -10.16), (-0.7394, 0.8943, 32.79), (-0.7394, -0.8939, 32.79), (-0.1501, 0.8943, 2.09), (-0.1501, -0.8939, 2.09), (-0.1527, -0.8939, -0.4947), (-0.1527, 0.8943, -0.4947), (-0.4298, -0.8939, 0.0467), (-0.4298, 0.8943, 0.04671), (-0.3976, 0.8943, 2.658), (-0.3976, -0.8939, 2.658), (-0.4776, -0.8939, 0.2308), (-0.4776, 0.8943, 0.2308), (-0.4382, 0.8943, 3.048), (-0.4382, -0.8939, 3.048), (-0.7518, -0.8939, 10.48), (-0.7518, 0.8943, 10.48), (-0.5963, 0.8943, 10.29), (-0.5963, -0.8939, 10.29), (-0.5517, 0.8943, 5.861), (-0.5517, -0.8939, 5.861), (-0.7073, -0.8939, 5.196), (-0.7073, 0.8943, 5.196), (0.717, 0.8943, -13.62), (0.717, -0.8939, -13.62), (0.717, -0.8939, -15.62), (0.717, 0.8943, -15.62), (-0.2921, 0.8943, -13.23), (-0.2921, -0.8939, -13.23), (-0.2921, -0.8939, -15.23), (-0.2921, 0.8943, -15.23), (-0.3809, 0.8943, -12.41), (-0.3809, -0.8939, -12.41), (-0.3917, -0.8939, -14.53), (-0.3917, 0.8943, -14.53), (-0.1841, -0.955, -13.62), (-0.1841, 0.9554, -13.62), (-0.1841, 0.9999, -15.62), (-0.1841, -1.0, -15.62), (-0.1841, 0.9999, -13.62), (-0.1841, -1.0, -13.62), (-0.1841, -0.955, -15.62), (-0.1841, 0.9554, -15.62), (-0.1841, -1.0, -13.62), (-0.1841, 0.9999, -13.62), (-0.1841, -1.0, -15.62), (-0.1841, 0.9999, -15.62), (-0.1841, 0.8943, -15.62), (-0.1841, -0.8939, -15.62), (-0.1841, 0.8943, -13.62), (-0.1841, -0.8939, -13.62), (-0.2921, 0.9999, -15.23), (-0.2921, -1.0, -15.23), (-0.2921, 0.9999, -13.23), (-0.2921, -1.0, -13.23), (-0.2921, -0.955, -15.23), (-0.2921, 0.9554, -15.23), (-0.2921, -1.0, -13.23), (-0.2921, 0.9999, -13.23), (-0.2921, -1.0, -15.23), (-0.2921, 0.9999, -15.23), (-0.2921, 0.8943, -15.23), (-0.2921, -0.8939, -15.23), (-0.2921, -0.955, -13.23), (-0.2921, 0.9554, -13.23), (-0.2921, 0.8943, -13.23), (-0.2921, -0.8939, -13.23), (-0.1791, -0.955, -13.62), (-0.1791, 0.9554, -13.62), (-0.1791, 0.8943, -13.62), (-0.1791, -0.8939, -13.62), (-0.1791, 0.9999, -15.62), (-0.1791, -1.0, -15.62), (-0.1791, 0.9999, -13.62), (-0.1791, -1.0, -13.62), (-0.1791, -0.955, -15.62), (-0.1791, 0.9554, -15.62), (-0.1791, -1.0, -13.62), (-0.1791, 0.9999, -13.62), (-0.1791, -1.0, -15.62), (-0.1791, 0.9999, -15.62), (-0.1791, 0.8943, -15.62), (-0.1791, -0.8939, -15.62), (1.147, 0.9999, -14.5), (1.147, 0.9999, -13.38), (1.147, -1.0, -14.5), (1.147, -1.0, -13.38), (-0.6381, -1.0, -10.23), (-0.609, -1.0, -10.3), (-0.6381, 0.9999, -10.23), (-0.609, 0.9999, -10.3), (-0.6381, 0.9999, -10.23), (-0.609, 0.9999, -10.3), (0.89, 0.9999, -14.96), (0.89, 0.9999, -14.29), (1.283, 0.9999, -10.84), (1.25, 0.9999, -10.02), (1.283, -1.0, -10.84), (1.25, -1.0, -10.02), (1.282, 0.9999, -5.842), (1.241, 0.9999, -5.855), (1.282, -1.0, -5.842), (1.241, -1.0, -5.855), (1.216, 0.9999, -0.06935), (1.186, 0.9999, -0.8287), (1.216, -1.0, -0.06936), (1.186, -1.0, -0.8287), (0.8848, 0.9999, 1.262), (0.881, 0.9999, 0.2808), (0.8848, -1.0, 1.262), (0.881, -1.0, 0.2808), (-0.2272, 0.9999, 1.217), (-0.2279, 0.9999, 0.3548), (-0.2272, -1.0, 1.217), (-0.2279, -1.0, 0.3548), (-0.5414, 0.9999, 3.287), (-0.5775, 0.9999, 2.712), (-0.5414, -1.0, 3.287), (-0.5775, -1.0, 2.712), (-0.6482, 0.9999, 10.36), (-0.7, 0.9999, 10.42), (-0.6482, -1.0, 10.36), (-0.7, -1.0, 10.42), (-0.7794, 0.9999, 32.79), (-0.8194, 0.9999, 32.79), (-0.7794, -1.0, 32.79), (-0.8194, -1.0, 32.79), (-0.609, -1.0, -10.3), (-0.6381, -1.0, -10.23), (-0.609, -0.955, -10.3), (-0.6381, -0.955, -10.23), (-0.609, 0.9554, -10.3), (-0.6381, 0.9554, -10.23), (0.89, -1.0, -14.29), (0.89, -1.0, -14.96), (-0.8194, -0.955, 32.79), (-0.7794, -0.955, 32.79), (-0.8194, 0.9554, 32.79), (-0.7794, 0.9554, 32.79), (-0.151, -1.0, 1.228), (-0.1518, -1.0, 0.3669), (-0.1518, 0.9999, 0.3669), (-0.151, 0.9999, 1.228), (-0.4083, -1.0, 1.788), (-0.4191, -1.0, 0.9172), (-0.4191, 0.9999, 0.9172), (-0.4083, 0.9999, 1.788), (-0.4513, -1.0, 2.109), (-0.4645, -1.0, 1.17), (-0.4645, 0.9999, 1.17), (-0.4513, 0.9999, 2.109), (-0.6482, -1.0, 10.36), (-0.7, -1.0, 10.42), (-0.7, 0.9999, 10.42), (-0.6482, 0.9999, 10.36), (-0.6555, 0.9999, 5.418), (-0.6036, 0.9999, 5.64), (-0.6036, -1.0, 5.64), (-0.6555, -1.0, 5.418), (0.717, 0.9999, -14.96), (0.717, 0.9999, -14.29), (0.717, -1.0, -14.29), (0.717, -1.0, -14.96), (-0.2921, 0.9999, -14.56), (-0.2921, 0.9999, -13.9), (-0.2921, -1.0, -13.9), (-0.2921, -1.0, -14.56), (-0.3881, 0.9999, -13.82), (-0.3845, 0.9999, -13.11), (-0.3845, -1.0, -13.11), (-0.3881, -1.0, -13.82), (-0.609, -0.8939, -10.3), (-0.6381, -0.8939, -10.23), (-0.609, 0.8943, -10.3), (-0.6381, 0.8943, -10.23), (-0.8194, 0.8943, 32.79), (-0.7794, 0.8943, 32.79), (-0.8194, -0.8939, 32.79), (-0.7794, -0.8939, 32.79), (-0.1841, -1.0, -14.29), (-0.1841, -1.0, -14.96), (-0.1841, 0.9999, -14.96), (-0.1841, 0.9999, -14.29), (-0.2921, -1.0, -13.9), (-0.2921, -1.0, -14.56), (-0.2921, 0.9999, -14.56), (-0.2921, 0.9999, -13.9), (-0.1791, 0.9999, -14.96), (-0.1791, 0.9999, -14.29), (-0.1791, -1.0, -14.29), (-0.1791, -1.0, -14.96)], [], [(17, 9, 2, 13), (16, 15, 6, 11), (131, 1, 33, 137), (101, 11, 6, 98), (103, 19, 7, 99), (134, 8, 3, 133), (245, 236, 8, 134), (242, 239, 11, 101), (246, 16, 11, 239), (240, 237, 9, 17), (334, 240, 17, 258), (333, 253, 16, 246), (98, 6, 15, 102), (14, 5, 35, 37), (253, 256, 15, 16), (258, 17, 13, 254), (8, 20, 18, 3), (10, 7, 19, 23), (4, 22, 39, 34), (238, 10, 23, 247), (236, 241, 20, 8), (299, 257, 19, 103), (0, 21, 31, 24), (4, 26, 30, 22), (251, 261, 29, 14), (249, 12, 28, 262), (12, 1, 25, 28), (14, 29, 27, 5), (97, 5, 27, 104), (130, 0, 24, 135), (38, 32, 40, 46), (33, 36, 44, 41), (137, 33, 41, 139), (21, 0, 32, 38), (96, 4, 34, 106), (251, 14, 37, 267), (1, 12, 36, 33), (248, 21, 38, 264), (139, 41, 49, 141), (268, 46, 54, 272), (42, 47, 55, 50), (267, 37, 45, 271), (37, 35, 43, 45), (106, 34, 42, 108), (34, 39, 47, 42), (264, 38, 46, 268), (50, 55, 63, 58), (110, 50, 58, 112), (53, 51, 59, 61), (41, 44, 52, 49), (46, 40, 48, 54), (271, 45, 53, 275), (45, 43, 51, 53), (108, 42, 50, 110), (154, 156, 67, 69), (306, 154, 69, 283), (152, 153, 64, 70), (272, 54, 62, 276), (141, 49, 57, 143), (49, 52, 60, 57), (54, 48, 56, 62), (275, 53, 61, 279), (177, 185, 76, 73), (184, 177, 73, 147), (314, 176, 78, 284), (161, 157, 66, 114), (157, 155, 71, 66), (304, 152, 70, 280), (163, 159, 65, 145), (159, 158, 68, 65), (318, 191, 86, 288), (189, 190, 87, 82), (197, 189, 82, 118), (176, 178, 72, 78), (312, 179, 77, 287), (179, 186, 75, 77), (181, 180, 74, 116), (180, 187, 79, 74), (85, 83, 91, 93), (291, 85, 93, 295), (86, 80, 88, 94), (199, 193, 81, 149), (193, 192, 84, 81), (191, 188, 80, 86), (316, 195, 85, 291), (195, 194, 83, 85), (122, 91, 121), (297, 93, 122), (120, 95, 123), (118, 82, 90, 120), (82, 87, 95, 90), (288, 86, 94, 292), (149, 81, 89, 151), (81, 84, 92, 89), (83, 119, 121, 91), (421, 118, 120, 425), (425, 120, 123, 438), (478, 297, 122, 436), (436, 122, 121, 427), (194, 196, 119, 83), (450, 181, 116, 417), (454, 197, 118, 421), (156, 160, 115, 67), (442, 161, 114, 413), (186, 182, 117, 75), (51, 111, 113, 59), (401, 108, 110, 405), (405, 110, 112, 409), (397, 106, 108, 401), (43, 109, 111, 51), (385, 96, 106, 397), (35, 107, 109, 43), (4, 96, 105, 26), (387, 97, 104, 434), (474, 299, 103, 432), (389, 98, 102, 430), (470, 242, 101, 428), (238, 243, 100, 10), (10, 100, 99, 7), (432, 103, 99, 391), (428, 101, 98, 389), (5, 97, 107, 35), (9, 124, 132, 2), (18, 126, 133, 3), (237, 244, 124, 9), (2, 132, 125, 13), (255, 301, 126, 18), (1, 131, 127, 25), (0, 130, 136, 32), (32, 136, 138, 40), (48, 140, 142, 56), (40, 138, 140, 48), (153, 162, 144, 64), (188, 198, 148, 80), (178, 183, 146, 72), (92, 128, 151, 89), (293, 303, 128, 92), (88, 150, 129, 94), (80, 148, 150, 88), (422, 149, 151, 426), (452, 199, 149, 422), (440, 163, 145, 414), (448, 184, 147, 418), (406, 141, 143, 410), (402, 139, 141, 406), (398, 137, 139, 402), (384, 130, 135, 394), (468, 245, 134, 392), (392, 134, 133, 390), (386, 131, 137, 398), (410, 143, 163, 440), (56, 142, 162, 153), (409, 112, 161, 442), (59, 113, 160, 156), (57, 60, 158, 159), (143, 57, 159, 163), (276, 62, 152, 304), (58, 63, 155, 157), (112, 58, 157, 161), (62, 56, 153, 152), (279, 61, 154, 306), (61, 59, 156, 154), (414, 145, 175, 444), (64, 144, 174, 168), (67, 115, 173, 167), (413, 114, 172, 446), (66, 71, 170, 171), (114, 66, 171, 172), (69, 67, 167, 169), (283, 69, 169, 308), (70, 64, 168, 165), (280, 70, 165, 310), (145, 65, 166, 175), (65, 68, 164, 166), (444, 175, 184, 448), (168, 174, 183, 178), (167, 173, 182, 186), (446, 172, 181, 450), (171, 170, 187, 180), (172, 171, 180, 181), (169, 167, 186, 179), (308, 169, 179, 312), (165, 168, 178, 176), (310, 165, 176, 314), (175, 166, 177, 184), (166, 164, 185, 177), (458, 211, 199, 452), (200, 210, 198, 188), (456, 209, 197, 454), (202, 208, 196, 194), (207, 202, 194, 195), (322, 207, 195, 316), (205, 200, 188, 191), (206, 201, 192, 193), (211, 206, 193, 199), (209, 203, 189, 197), (203, 204, 190, 189), (320, 205, 191, 318), (284, 78, 205, 320), (74, 79, 204, 203), (116, 74, 203, 209), (147, 73, 206, 211), (73, 76, 201, 206), (78, 72, 200, 205), (287, 77, 207, 322), (77, 75, 202, 207), (75, 117, 208, 202), (417, 116, 209, 456), (72, 146, 210, 200), (418, 147, 211, 458), (394, 135, 223, 460), (25, 127, 222, 213), (26, 105, 221, 214), (434, 104, 220, 462), (24, 31, 217, 212), (26, 214, 219, 30), (261, 325, 218, 29), (262, 28, 216, 326), (28, 25, 213, 216), (29, 218, 215, 27), (104, 27, 215, 220), (135, 24, 212, 223), (486, 361, 233, 464), (353, 360, 232, 225), (354, 359, 231, 226), (484, 358, 230, 466), (352, 357, 229, 224), (354, 226, 235, 365), (367, 329, 234, 364), (363, 356, 228, 330), (356, 353, 225, 228), (364, 234, 227, 355), (358, 355, 227, 230), (361, 352, 224, 233), (464, 233, 245, 468), (225, 232, 244, 237), (226, 231, 243, 238), (466, 230, 242, 470), (224, 229, 241, 236), (226, 238, 247, 235), (329, 333, 246, 234), (330, 228, 240, 334), (228, 225, 237, 240), (234, 246, 239, 227), (230, 227, 239, 242), (233, 224, 236, 245), (229, 331, 335, 241), (331, 330, 334, 335), (235, 247, 332, 328), (328, 332, 333, 329), (357, 362, 331, 229), (362, 363, 330, 331), (365, 235, 328, 366), (366, 328, 329, 367), (31, 263, 327, 217), (263, 262, 326, 327), (30, 219, 324, 260), (260, 324, 325, 261), (79, 286, 323, 204), (286, 287, 322, 323), (76, 285, 321, 201), (285, 284, 320, 321), (201, 321, 319, 192), (321, 320, 318, 319), (204, 323, 317, 190), (323, 322, 316, 317), (164, 311, 315, 185), (311, 310, 314, 315), (170, 309, 313, 187), (309, 308, 312, 313), (68, 281, 311, 164), (281, 280, 310, 311), (71, 282, 309, 170), (282, 283, 308, 309), (63, 278, 307, 155), (278, 279, 306, 307), (60, 277, 305, 158), (277, 276, 304, 305), (94, 129, 302, 292), (292, 302, 303, 293), (13, 125, 300, 254), (254, 300, 301, 255), (430, 102, 298, 472), (472, 298, 299, 474), (438, 123, 296, 476), (476, 296, 297, 478), (84, 289, 293, 92), (289, 288, 292, 293), (123, 294, 296), (296, 295, 297), (190, 317, 290, 87), (317, 316, 291, 290), (87, 290, 294, 95), (290, 291, 295, 294), (187, 313, 286, 79), (313, 312, 287, 286), (192, 319, 289, 84), (319, 318, 288, 289), (158, 305, 281, 68), (305, 304, 280, 281), (185, 315, 285, 76), (315, 314, 284, 285), (55, 274, 278, 63), (274, 275, 279, 278), (52, 273, 277, 60), (273, 272, 276, 277), (155, 307, 282, 71), (307, 306, 283, 282), (47, 270, 274, 55), (270, 271, 275, 274), (36, 265, 269, 44), (265, 264, 268, 269), (39, 266, 270, 47), (266, 267, 271, 270), (44, 269, 273, 52), (269, 268, 272, 273), (12, 249, 265, 36), (249, 248, 264, 265), (22, 250, 266, 39), (250, 251, 267, 266), (21, 248, 263, 31), (248, 249, 262, 263), (22, 30, 260, 250), (250, 260, 261, 251), (102, 15, 256, 298), (298, 256, 257, 299), (20, 259, 255, 18), (259, 258, 254, 255), (23, 19, 257, 252), (252, 257, 256, 253), (247, 23, 252, 332), (332, 252, 253, 333), (241, 335, 259, 20), (335, 334, 258, 259), (370, 350, 351, 371), (369, 337, 350, 370), (382, 383, 349, 348), (377, 382, 348, 343), (381, 372, 338, 347), (378, 375, 341, 344), (368, 336, 341, 375), (376, 373, 339, 342), (383, 376, 342, 349), (371, 351, 336, 368), (374, 340, 337, 369), (372, 377, 343, 338), (490, 378, 344, 480), (374, 379, 345, 340), (373, 380, 346, 339), (488, 381, 347, 482), (350, 366, 367, 351), (337, 365, 366, 350), (348, 349, 363, 362), (343, 348, 362, 357), (347, 338, 352, 361), (344, 341, 355, 358), (336, 364, 355, 341), (342, 339, 353, 356), (349, 342, 356, 363), (351, 367, 364, 336), (340, 354, 365, 337), (338, 343, 357, 352), (480, 344, 358, 484), (340, 345, 359, 354), (339, 346, 360, 353), (482, 347, 361, 486), (122, 93, 91), (297, 295, 93), (120, 90, 95), (123, 95, 294), (296, 294, 295), (460, 223, 381, 488), (213, 222, 380, 373), (214, 221, 379, 374), (462, 220, 378, 490), (212, 217, 377, 372), (214, 374, 369, 219), (325, 371, 368, 218), (326, 216, 376, 383), (216, 213, 373, 376), (218, 368, 375, 215), (220, 215, 375, 378), (223, 212, 372, 381), (217, 327, 382, 377), (327, 326, 383, 382), (219, 369, 370, 324), (324, 370, 371, 325), (222, 463, 491, 380), (463, 462, 490, 491), (221, 461, 489, 379), (461, 460, 488, 489), (345, 483, 487, 359), (483, 482, 486, 487), (346, 481, 485, 360), (481, 480, 484, 485), (379, 489, 483, 345), (489, 488, 482, 483), (380, 491, 481, 346), (491, 490, 480, 481), (302, 477, 479, 303), (477, 476, 478, 479), (129, 439, 477, 302), (439, 438, 476, 477), (300, 473, 475, 301), (473, 472, 474, 475), (125, 431, 473, 300), (431, 430, 472, 473), (232, 467, 471, 244), (467, 466, 470, 471), (231, 465, 469, 243), (465, 464, 468, 469), (360, 485, 467, 232), (485, 484, 466, 467), (359, 487, 465, 231), (487, 486, 464, 465), (127, 435, 463, 222), (435, 434, 462, 463), (105, 395, 461, 221), (395, 394, 460, 461), (117, 419, 459, 208), (419, 418, 458, 459), (146, 416, 457, 210), (416, 417, 456, 457), (210, 457, 455, 198), (457, 456, 454, 455), (208, 459, 453, 196), (459, 458, 452, 453), (174, 447, 451, 183), (447, 446, 450, 451), (173, 445, 449, 182), (445, 444, 448, 449), (144, 412, 447, 174), (412, 413, 446, 447), (115, 415, 445, 173), (415, 414, 444, 445), (142, 408, 443, 162), (408, 409, 442, 443), (113, 411, 441, 160), (411, 410, 440, 441), (97, 387, 399, 107), (387, 386, 398, 399), (100, 393, 391, 99), (393, 392, 390, 391), (243, 469, 393, 100), (469, 468, 392, 393), (96, 385, 395, 105), (385, 384, 394, 395), (107, 399, 403, 109), (399, 398, 402, 403), (109, 403, 407, 111), (403, 402, 406, 407), (111, 407, 411, 113), (407, 406, 410, 411), (182, 449, 419, 117), (449, 448, 418, 419), (160, 441, 415, 115), (441, 440, 414, 415), (196, 453, 423, 119), (453, 452, 422, 423), (119, 423, 427, 121), (423, 422, 426, 427), (124, 429, 388, 132), (429, 428, 389, 388), (126, 433, 390, 133), (433, 432, 391, 390), (244, 471, 429, 124), (471, 470, 428, 429), (132, 388, 431, 125), (388, 389, 430, 431), (301, 475, 433, 126), (475, 474, 432, 433), (131, 386, 435, 127), (386, 387, 434, 435), (130, 384, 396, 136), (384, 385, 397, 396), (136, 396, 400, 138), (396, 397, 401, 400), (140, 404, 408, 142), (404, 405, 409, 408), (138, 400, 404, 140), (400, 401, 405, 404), (162, 443, 412, 144), (443, 442, 413, 412), (198, 455, 420, 148), (455, 454, 421, 420), (183, 451, 416, 146), (451, 450, 417, 416), (128, 437, 426, 151), (437, 436, 427, 426), (303, 479, 437, 128), (479, 478, 436, 437), (150, 424, 439, 129), (424, 425, 438, 439), (148, 420, 424, 150), (420, 421, 425, 424)])
me_cube.polygons.foreach_set('material_index', [0, 0, 0, 0, 0, 0, 0, 0, 0, 0, 0, 0, 0, 0, 0, 0, 0, 0, 0, 0, 0, 0, 0, 0, 0, 0, 0, 0, 0, 0, 0, 0, 0, 0, 0, 0, 0, 0, 0, 0, 0, 0, 0, 0, 0, 0, 0, 0, 0, 0, 0, 0, 0, 0, 0, 0, 0, 0, 0, 0, 0, 0, 0, 0, 0, 0, 0, 0, 0, 0, 0, 0, 0, 0, 0, 0, 0, 0, 0, 0, 0, 0, 0, 0, 0, 0, 0, 0, 0, 0, 0, 0, 0, 0, 0, 0, 0, 0, 0, 0, 0, 0, 0, 0, 0, 0, 0, 0, 0, 0, 0, 0, 0, 0, 0, 0, 0, 0, 0, 0, 0, 0, 0, 0, 0, 0, 0, 0, 0, 0, 0, 0, 0, 0, 0, 0, 0, 0, 0, 0, 0, 0, 0, 0, 0, 0, 0, 0, 0, 0, 0, 0, 0, 0, 0, 0, 0, 0, 0, 0, 0, 0, 0, 0, 0, 0, 0, 0, 0, 0, 0, 0, 0, 0, 0, 0, 0, 0, 0, 0, 0, 0, 0, 0, 0, 0, 0, 0, 0, 0, 0, 0, 0, 0, 0, 0, 0, 0, 0, 0, 0, 0, 0, 0, 0, 0, 0, 0, 0, 0, 0, 0, 0, 0, 0, 0, 0, 0, 0, 0, 0, 0, 0, 0, 0, 0, 0, 0, 0, 0, 0, 0, 0, 0, 0, 0, 0, 0, 0, 0, 0, 0, 0, 0, 0, 0, 0, 0, 0, 0, 0, 0, 0, 0, 0, 0, 0, 0, 0, 0, 0, 0, 0, 0, 0, 0, 0, 0, 0, 0, 0, 0, 0, 0, 0, 0, 0, 0, 0, 0, 0, 0, 0, 0, 0, 0, 0, 0, 0, 0, 0, 0, 0, 0, 0, 0, 0, 0, 0, 0, 0, 0, 0, 0, 0, 0, 0, 0, 0, 0, 0, 0, 0, 0, 0, 0, 0, 0, 0, 0, 0, 0, 0, 0, 0, 0, 0, 0, 0, 0, 0, 0, 0, 0, 0, 0, 0, 0, 0, 0, 0, 0, 0, 0, 0, 0, 0, 0, 0, 0, 0, 0, 0, 0, 0, 0, 0, 0, 0, 0, 0, 0, 0, 0, 0, 0, 0, 0, 0, 0, 0, 0, 0, 0, 0, 0, 0, 0, 0, 0, 0, 0, 0, 0, 0, 0, 0, 0, 1, 0, 1, 0, 1, 0, 1, 0, 1, 0, 1, 0, 1, 0, 1, 0, 1, 0, 1, 0, 1, 0, 1, 0, 1, 0, 1, 0, 1, 0, 1, 0, 1, 0, 1, 0, 1, 0, 1, 0, 1, 0, 1, 0, 1, 0, 1, 0, 1, 0, 1, 0, 1, 0, 1, 0, 1, 0, 1, 0, 1, 0, 1, 0, 1, 0, 1, 0, 1, 0, 1, 0, 1, 0, 1, 0, 1, 0, 1, 0, 1, 0, 1, 0, 1, 0, 1, 0, 1, 0, 1, 0, 1, 0, 1, 0, 1, 0, 1, 0, 1, 0, 1, 0, 1, 0, 1])
me_cube.materials.append(mat_material)
me_cube.materials.append(mat_line)
me_cube.use_remesh_preserve_volume = False
me_cube.use_remesh_preserve_attributes = False
me_cube.use_mirror_vertex_groups = False
me_cube.update()

# ---- objects
ob_plane_002 = bpy.data.objects.new('Plane.002', me_plane_002)
ob_plane_001 = bpy.data.objects.new('Plane.001', me_plane_001)
ob_cube_002 = bpy.data.objects.new('Cube.002', me_cube_002)
ob_plane = bpy.data.objects.new('Plane', me_plane)
ob_cube_001 = bpy.data.objects.new('Cube.001', me_cube_001)
ob_cube = bpy.data.objects.new('Cube', me_cube)
ob_camera = bpy.data.objects.new('Camera', cam_camera)

# ---- transforms, parenting, visibility, modifiers, constraints
ob_plane_002.location = (2.788, 5.327, 1.401)
ob_plane_002.rotation_euler = (1.571, 1.571, 0.0)
ob_plane_002.scale = (2.102, 5.868, 4.454)
ob_plane_002.lineart.crease_threshold = 0.0
ob_plane_001.location = (-2.29, 0.0, 1.401)
ob_plane_001.rotation_euler = (-0.0, 1.571, 0.0)
ob_plane_001.scale = (2.102, 5.868, 4.454)
ob_plane_001.lineart.crease_threshold = 0.0
ob_cube_002.location = (0.1017, 0.5622, 0.3433)
ob_cube_002.scale = (0.3443, 0.02085, 0.02355)
ob_cube_002.lineart.crease_threshold = 0.0
_m = ob_cube_002.modifiers.new('Subsurf', 'SUBSURF')
_m.uv_smooth = 'PRESERVE_CORNERS'
_m.levels = 3
_m.render_levels = 4
_m.show_only_control_edges = False
ob_plane.location = (2.729, 0.0, -0.03989)
ob_plane.scale = (6.22, 5.698, 4.454)
ob_plane.lineart.crease_threshold = 0.0
ob_cube_001.location = (0.1017, -0.5451, 0.3433)
ob_cube_001.scale = (0.3443, 0.02085, 0.02355)
ob_cube_001.lineart.crease_threshold = 0.0
_m = ob_cube_001.modifiers.new('Subsurf', 'SUBSURF')
_m.uv_smooth = 'PRESERVE_CORNERS'
_m.levels = 3
_m.render_levels = 4
_m.show_only_control_edges = False
ob_cube.location = (-0.1018, 5.889e-05, 0.445)
ob_cube.scale = (0.6924, 0.5071, 0.03043)
ob_cube.lock_rotations_4d = False
ob_cube.empty_display_type = 'ARROWS'
ob_cube.lineart.crease_threshold = 0.0
_m = ob_cube.modifiers.new('Subsurf', 'SUBSURF')
_m.uv_smooth = 'PRESERVE_CORNERS'
_m.levels = 3
_m.render_levels = 5
_m.show_only_control_edges = False
ob_camera.location = (3.819, 0.1492, 1.665)
ob_camera.rotation_euler = (1.291, -5.181e-05, 1.578)
ob_camera.lock_rotations_4d = False
ob_camera.empty_display_type = 'ARROWS'
ob_camera.color = (0.0, 0.0, 0.0, 0.0)
ob_camera.display_type = 'WIRE'
ob_camera.lineart.crease_threshold = 0.0

# ---- collection membership
col_collection_1.objects.link(ob_plane_002)
col_collection_1.objects.link(ob_plane_001)
col_collection_1.objects.link(ob_cube_002)
col_collection_1.objects.link(ob_plane)
col_collection_1.objects.link(ob_cube_001)
col_collection_1.objects.link(ob_cube)
col_collection_1.objects.link(ob_camera)

# ---- scene / render settings (as saved in the file)
scene.camera = ob_camera
scene.frame_start = 1; scene.frame_end = 250; scene.frame_set(1)
scene.render.engine = 'CYCLES'
scene.render.image_settings.file_format = 'JPEG'
scene.render.image_settings.quality = 100
scene.render.image_settings.compression = 50
scene.render.resolution_x = 3840
scene.render.resolution_y = 2160
scene.render.dither_intensity = 0.0
scene.cycles.samples = 250
scene.cycles.sampling_pattern = 'TABULATED_SOBOL'
scene.cycles.use_adaptive_sampling = False
scene.cycles.use_light_tree = False
scene.cycles.blur_glossy = 0.0
scene.cycles.sample_clamp_indirect = 0.0
scene.view_settings.view_transform = 'Standard'
bpy.context.view_layer.update()
